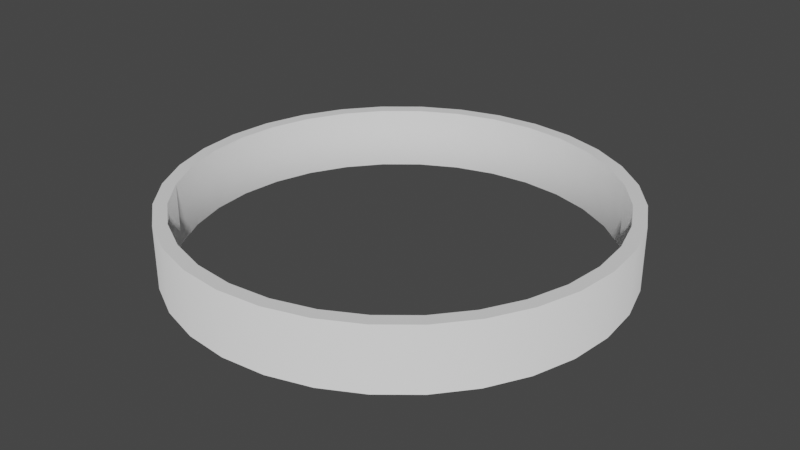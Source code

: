 # Source: RingGate.blend  (saved by Blender 2.82.7; exported with 4.5.12 LTS)
import bpy
from mathutils import Matrix  # noqa: F401  (used for matrix-valued properties, if any)

bpy.ops.wm.read_factory_settings(use_empty=True)
scene = bpy.context.scene
scene.name = 'Scene'

# ---- collections
col_collection = bpy.data.collections.new('Collection'); scene.collection.children.link(col_collection)

# ---- world
world_world = bpy.data.worlds.new('World'); scene.world = world_world
world_world.use_nodes = True; world_world.node_tree.nodes.clear()
_N = world_world.node_tree.nodes; _L = world_world.node_tree.links
n0 = _N.new('ShaderNodeOutputWorld'); n0.name = 'World Output'; n0.location = (300, 300)
n1 = _N.new('ShaderNodeBackground'); n1.name = 'Background'; n1.location = (10, 300)
n1.inputs[0].default_value = (0.05088, 0.05088, 0.05088, 1.0)
_L.new(n1.outputs[0], n0.inputs[0])
n0.is_active_output = True
world_world.color = (0.05088, 0.05088, 0.05088)
world_world.use_sun_shadow = False
world_world.sun_shadow_jitter_overblur = 0.0

# ---- meshes
me_circle = bpy.data.meshes.new('Circle')
me_circle.from_pydata([(0.0, 1.0, 0.0), (-0.1951, 0.9808, 0.0), (-0.3827, 0.9239, 0.0), (-0.5556, 0.8315, 0.0), (-0.7071, 0.7071, 0.0), (-0.8315, 0.5556, 0.0), (-0.9239, 0.3827, 0.0), (-0.9808, 0.1951, 0.0), (-1.0, 7.55e-08, 0.0), (-0.9808, -0.1951, 0.0), (-0.9239, -0.3827, 0.0), (-0.8315, -0.5556, 0.0), (-0.7071, -0.7071, 0.0), (-0.5556, -0.8315, 0.0), (-0.3827, -0.9239, 0.0), (-0.1951, -0.9808, 0.0), (3.258e-07, -1.0, 0.0), (0.1951, -0.9808, 0.0), (0.3827, -0.9239, 0.0), (0.5556, -0.8315, 0.0), (0.7071, -0.7071, 0.0), (0.8315, -0.5556, 0.0), (0.9239, -0.3827, 0.0), (0.9808, -0.1951, 0.0), (1.0, 9.656e-07, 0.0), (0.9808, 0.1951, 0.0), (0.9239, 0.3827, 0.0), (0.8315, 0.5556, 0.0), (0.7071, 0.7071, 0.0), (0.5556, 0.8315, 0.0), (0.3827, 0.9239, 0.0), (0.1951, 0.9808, 0.0), (-5.118e-09, 0.9408, 1.411e-08), (-0.1835, 0.9227, 1.411e-08), (-0.36, 0.8692, 1.411e-08), (-0.5227, 0.7822, 1.411e-08), (-0.6652, 0.6652, 1.411e-08), (-0.7822, 0.5227, 1.411e-08), (-0.8692, 0.36, 1.411e-08), (-0.9227, 0.1835, 1.411e-08), (-0.9408, 8.998e-08, 1.411e-08), (-0.9227, -0.1835, 1.411e-08), (-0.8692, -0.36, 1.411e-08), (-0.7822, -0.5227, 1.411e-08), (-0.6652, -0.6652, 1.411e-08), (-0.5227, -0.7822, 1.411e-08), (-0.36, -0.8692, 1.411e-08), (-0.1835, -0.9227, 1.411e-08), (3.014e-07, -0.9408, 1.411e-08), (0.1835, -0.9227, 1.411e-08), (0.36, -0.8692, 1.411e-08), (0.5227, -0.7822, 1.411e-08), (0.6652, -0.6652, 1.411e-08), (0.7822, -0.5227, 1.411e-08), (0.8692, -0.36, 1.411e-08), (0.9227, -0.1835, 1.411e-08), (0.9408, 9.274e-07, 1.411e-08), (0.9227, 0.1835, 1.411e-08), (0.8692, 0.36, 1.411e-08), (0.7822, 0.5227, 1.411e-08), (0.6652, 0.6652, 1.411e-08), (0.5227, 0.7822, 1.411e-08), (0.36, 0.8692, 1.411e-08), (0.1835, 0.9227, 1.411e-08), (-0.1951, 0.9808, 0.282), (-5.385e-15, 1.0, 0.282), (-0.3827, 0.9239, 0.282), (-0.5556, 0.8315, 0.282), (-0.7071, 0.7071, 0.282), (-0.8315, 0.5556, 0.282), (-0.9239, 0.3827, 0.282), (-0.9808, 0.1951, 0.282), (-1.0, 7.55e-08, 0.282), (-0.9808, -0.1951, 0.282), (-0.9239, -0.3827, 0.282), (-0.8315, -0.5556, 0.282), (-0.7071, -0.7071, 0.282), (-0.5556, -0.8315, 0.282), (-0.3827, -0.9239, 0.282), (-0.1951, -0.9808, 0.282), (3.258e-07, -1.0, 0.282), (0.1951, -0.9808, 0.282), (0.3827, -0.9239, 0.282), (0.5556, -0.8315, 0.282), (0.7071, -0.7071, 0.282), (0.8315, -0.5556, 0.282), (0.9239, -0.3827, 0.282), (0.9808, -0.1951, 0.282), (1.0, 9.656e-07, 0.282), (0.9808, 0.1951, 0.282), (0.9239, 0.3827, 0.282), (0.8315, 0.5556, 0.282), (0.7071, 0.7071, 0.282), (0.5556, 0.8315, 0.282), (0.3827, 0.9239, 0.282), (0.1951, 0.9808, 0.282), (-0.1835, 0.9227, 0.282), (-5.118e-09, 0.9408, 0.282), (-0.36, 0.8692, 0.282), (-0.5227, 0.7822, 0.282), (-0.6652, 0.6652, 0.282), (-0.7822, 0.5227, 0.282), (-0.8692, 0.36, 0.282), (-0.9227, 0.1835, 0.282), (-0.9408, 8.998e-08, 0.282), (-0.9227, -0.1835, 0.282), (-0.8692, -0.36, 0.282), (-0.7822, -0.5227, 0.282), (-0.6652, -0.6652, 0.282), (-0.5227, -0.7822, 0.282), (-0.36, -0.8692, 0.282), (-0.1835, -0.9227, 0.282), (3.014e-07, -0.9408, 0.282), (0.1835, -0.9227, 0.282), (0.36, -0.8692, 0.282), (0.5227, -0.7822, 0.282), (0.6652, -0.6652, 0.282), (0.7822, -0.5227, 0.282), (0.8692, -0.36, 0.282), (0.9227, -0.1835, 0.282), (0.9408, 9.274e-07, 0.282), (0.9227, 0.1835, 0.282), (0.8692, 0.36, 0.282), (0.7822, 0.5227, 0.282), (0.6652, 0.6652, 0.282), (0.5227, 0.7822, 0.282), (0.36, 0.8692, 0.282), (0.1835, 0.9227, 0.282), (0.1951, 0.9808, 0.282), (-5.385e-15, 1.0, 0.282), (-0.8315, 0.5556, 0.282), (-0.9239, 0.3827, 0.282), (-0.9808, 0.1951, 0.282), (-1.0, 7.55e-08, 0.282), (-0.9808, -0.1951, 0.282), (-0.9239, -0.3827, 0.282), (-0.8315, -0.5556, 0.282), (-0.7071, -0.7071, 0.282), (-0.5556, -0.8315, 0.282), (-0.3827, -0.9239, 0.282), (-0.1951, -0.9808, 0.282), (3.258e-07, -1.0, 0.282), (0.1951, -0.9808, 0.282), (0.3827, -0.9239, 0.282), (0.5556, -0.8315, 0.282), (0.7071, -0.7071, 0.282), (0.8315, -0.5556, 0.282), (0.9239, -0.3827, 0.282), (0.9808, -0.1951, 0.282), (1.0, 9.656e-07, 0.282), (0.9808, 0.1951, 0.282), (0.9239, 0.3827, 0.282), (0.8315, 0.5556, 0.282), (-0.1951, 0.9808, 0.282), (0.7071, 0.7071, 0.282), (-0.3827, 0.9239, 0.282), (0.5556, 0.8315, 0.282), (-0.5556, 0.8315, 0.282), (0.3827, 0.9239, 0.282), (-0.7071, 0.7071, 0.282), (0.0, 1.0, 0.0), (-0.9239, 0.3827, 0.0), (-0.9808, 0.1951, 0.0), (-1.0, 7.55e-08, 0.0), (-0.9808, -0.1951, 0.0), (-0.9239, -0.3827, 0.0), (-0.8315, -0.5556, 0.0), (-0.7071, -0.7071, 0.0), (-0.5556, -0.8315, 0.0), (-0.3827, -0.9239, 0.0), (-0.1951, -0.9808, 0.0), (3.258e-07, -1.0, 0.0), (0.1951, -0.9808, 0.0), (0.3827, -0.9239, 0.0), (0.5556, -0.8315, 0.0), (0.7071, -0.7071, 0.0), (0.8315, -0.5556, 0.0), (0.9239, -0.3827, 0.0), (0.9808, -0.1951, 0.0), (1.0, 9.656e-07, 0.0), (0.9808, 0.1951, 0.0), (0.9239, 0.3827, 0.0), (0.8315, 0.5556, 0.0), (-0.1951, 0.9808, 0.0), (0.7071, 0.7071, 0.0), (-0.3827, 0.9239, 0.0), (0.5556, 0.8315, 0.0), (-0.5556, 0.8315, 0.0), (0.3827, 0.9239, 0.0), (-0.7071, 0.7071, 0.0), (0.1951, 0.9808, 0.0), (-0.8315, 0.5556, 0.0), (0.7822, 0.5227, 1.49e-08), (0.8692, 0.36, 1.49e-08), (-0.1835, 0.9227, 1.49e-08), (-5.118e-09, 0.9408, 1.49e-08), (0.6652, 0.6652, 1.49e-08), (-0.36, 0.8692, 1.49e-08), (0.5227, 0.7822, 1.49e-08), (-0.5227, 0.7822, 1.49e-08), (0.36, 0.8692, 1.49e-08), (-0.6652, 0.6652, 1.49e-08), (0.1835, 0.9227, 1.49e-08), (-0.7822, 0.5227, 1.49e-08), (-0.8692, 0.36, 1.49e-08), (-0.9227, 0.1835, 1.49e-08), (-0.9408, 8.998e-08, 1.49e-08), (-0.9227, -0.1835, 1.49e-08), (-0.8692, -0.36, 1.49e-08), (-0.7822, -0.5227, 1.49e-08), (-0.6652, -0.6652, 1.49e-08), (-0.5227, -0.7822, 1.49e-08), (-0.36, -0.8692, 1.49e-08), (-0.1835, -0.9227, 1.49e-08), (3.014e-07, -0.9408, 1.49e-08), (0.1835, -0.9227, 1.49e-08), (0.36, -0.8692, 1.49e-08), (0.5227, -0.7822, 1.49e-08), (0.6652, -0.6652, 1.49e-08), (0.7822, -0.5227, 1.49e-08), (0.8692, -0.36, 1.49e-08), (0.9227, -0.1835, 1.49e-08), (0.9408, 9.274e-07, 1.49e-08), (0.9227, 0.1835, 1.49e-08), (0.7822, 0.5227, 0.282), (-0.1835, 0.9227, 0.282), (0.6652, 0.6652, 0.282), (-0.36, 0.8692, 0.282), (0.5227, 0.7822, 0.282), (-0.5227, 0.7822, 0.282), (0.36, 0.8692, 0.282), (-0.6652, 0.6652, 0.282), (0.1835, 0.9227, 0.282), (-0.7822, 0.5227, 0.282), (-0.8692, 0.36, 0.282), (-0.9227, 0.1835, 0.282), (-0.9408, 8.998e-08, 0.282), (-0.9227, -0.1835, 0.282), (-0.8692, -0.36, 0.282), (-0.7822, -0.5227, 0.282), (-0.6652, -0.6652, 0.282), (-0.5227, -0.7822, 0.282), (-0.36, -0.8692, 0.282), (-0.1835, -0.9227, 0.282), (3.014e-07, -0.9408, 0.282), (0.1835, -0.9227, 0.282), (0.36, -0.8692, 0.282), (0.5227, -0.7822, 0.282), (0.6652, -0.6652, 0.282), (0.7822, -0.5227, 0.282), (0.8692, -0.36, 0.282), (0.9227, -0.1835, 0.282), (0.9408, 9.274e-07, 0.282), (0.9227, 0.1835, 0.282), (0.8692, 0.36, 0.282), (-5.118e-09, 0.9408, 0.282)], [], [(21, 20, 52, 53), (8, 7, 39, 40), (22, 21, 53, 54), (9, 8, 40, 41), (23, 22, 54, 55), (10, 9, 41, 42), (24, 23, 55, 56), (11, 10, 42, 43), (25, 24, 56, 57), (12, 11, 43, 44), (26, 25, 57, 58), (13, 12, 44, 45), (27, 26, 58, 59), (14, 13, 45, 46), (1, 0, 32, 33), (28, 27, 59, 60), (15, 14, 46, 47), (2, 1, 33, 34), (29, 28, 60, 61), (16, 15, 47, 48), (3, 2, 34, 35), (30, 29, 61, 62), (17, 16, 48, 49), (4, 3, 35, 36), (31, 30, 62, 63), (18, 17, 49, 50), (5, 4, 36, 37), (0, 31, 63, 32), (19, 18, 50, 51), (6, 5, 37, 38), (20, 19, 51, 52), (7, 6, 38, 39), (85, 117, 116, 84), (72, 104, 103, 71), (86, 118, 117, 85), (73, 105, 104, 72), (87, 119, 118, 86), (74, 106, 105, 73), (88, 120, 119, 87), (75, 107, 106, 74), (89, 121, 120, 88), (76, 108, 107, 75), (90, 122, 121, 89), (77, 109, 108, 76), (91, 123, 122, 90), (78, 110, 109, 77), (64, 96, 97, 65), (92, 124, 123, 91), (79, 111, 110, 78), (66, 98, 96, 64), (93, 125, 124, 92), (80, 112, 111, 79), (67, 99, 98, 66), (94, 126, 125, 93), (81, 113, 112, 80), (68, 100, 99, 67), (95, 127, 126, 94), (82, 114, 113, 81), (69, 101, 100, 68), (65, 97, 127, 95), (83, 115, 114, 82), (70, 102, 101, 69), (84, 116, 115, 83), (71, 103, 102, 70), (129, 65, 95, 128), (131, 70, 69, 130), (254, 122, 123, 224), (255, 97, 96, 225), (132, 71, 70, 131), (224, 123, 124, 226), (225, 96, 98, 227), (133, 72, 71, 132), (226, 124, 125, 228), (227, 98, 99, 229), (134, 73, 72, 133), (228, 125, 126, 230), (229, 99, 100, 231), (135, 74, 73, 134), (230, 126, 127, 232), (231, 100, 101, 233), (136, 75, 74, 135), (232, 127, 97, 255), (233, 101, 102, 234), (137, 76, 75, 136), (234, 102, 103, 235), (138, 77, 76, 137), (235, 103, 104, 236), (139, 78, 77, 138), (236, 104, 105, 237), (140, 79, 78, 139), (237, 105, 106, 238), (141, 80, 79, 140), (238, 106, 107, 239), (142, 81, 80, 141), (239, 107, 108, 240), (143, 82, 81, 142), (240, 108, 109, 241), (144, 83, 82, 143), (241, 109, 110, 242), (145, 84, 83, 144), (242, 110, 111, 243), (146, 85, 84, 145), (243, 111, 112, 244), (147, 86, 85, 146), (244, 112, 113, 245), (148, 87, 86, 147), (245, 113, 114, 246), (149, 88, 87, 148), (246, 114, 115, 247), (150, 89, 88, 149), (247, 115, 116, 248), (151, 90, 89, 150), (248, 116, 117, 249), (152, 91, 90, 151), (153, 64, 65, 129), (249, 117, 118, 250), (154, 92, 91, 152), (155, 66, 64, 153), (250, 118, 119, 251), (156, 93, 92, 154), (157, 67, 66, 155), (251, 119, 120, 252), (158, 94, 93, 156), (159, 68, 67, 157), (252, 120, 121, 253), (128, 95, 94, 158), (130, 69, 68, 159), (253, 121, 122, 254), (191, 130, 159, 189), (190, 128, 158, 188), (189, 159, 157, 187), (188, 158, 156, 186), (187, 157, 155, 185), (186, 156, 154, 184), (185, 155, 153, 183), (184, 154, 152, 182), (183, 153, 129, 160), (182, 152, 151, 181), (181, 151, 150, 180), (180, 150, 149, 179), (179, 149, 148, 178), (178, 148, 147, 177), (177, 147, 146, 176), (176, 146, 145, 175), (175, 145, 144, 174), (174, 144, 143, 173), (173, 143, 142, 172), (172, 142, 141, 171), (171, 141, 140, 170), (170, 140, 139, 169), (169, 139, 138, 168), (168, 138, 137, 167), (167, 137, 136, 166), (166, 136, 135, 165), (165, 135, 134, 164), (164, 134, 133, 163), (163, 133, 132, 162), (162, 132, 131, 161), (161, 131, 130, 191), (160, 129, 128, 190), (0, 160, 190, 31), (6, 161, 191, 5), (7, 162, 161, 6), (8, 163, 162, 7), (9, 164, 163, 8), (10, 165, 164, 9), (11, 166, 165, 10), (12, 167, 166, 11), (13, 168, 167, 12), (14, 169, 168, 13), (15, 170, 169, 14), (16, 171, 170, 15), (17, 172, 171, 16), (18, 173, 172, 17), (19, 174, 173, 18), (20, 175, 174, 19), (21, 176, 175, 20), (22, 177, 176, 21), (23, 178, 177, 22), (24, 179, 178, 23), (25, 180, 179, 24), (26, 181, 180, 25), (27, 182, 181, 26), (1, 183, 160, 0), (28, 184, 182, 27), (2, 185, 183, 1), (29, 186, 184, 28), (3, 187, 185, 2), (30, 188, 186, 29), (4, 189, 187, 3), (31, 190, 188, 30), (5, 191, 189, 4), (57, 223, 193, 58), (56, 222, 223, 57), (55, 221, 222, 56), (54, 220, 221, 55), (53, 219, 220, 54), (52, 218, 219, 53), (51, 217, 218, 52), (50, 216, 217, 51), (49, 215, 216, 50), (48, 214, 215, 49), (47, 213, 214, 48), (46, 212, 213, 47), (45, 211, 212, 46), (44, 210, 211, 45), (43, 209, 210, 44), (42, 208, 209, 43), (41, 207, 208, 42), (40, 206, 207, 41), (39, 205, 206, 40), (38, 204, 205, 39), (37, 203, 204, 38), (63, 202, 195, 32), (36, 201, 203, 37), (62, 200, 202, 63), (35, 199, 201, 36), (61, 198, 200, 62), (34, 197, 199, 35), (60, 196, 198, 61), (33, 194, 197, 34), (59, 192, 196, 60), (32, 195, 194, 33), (58, 193, 192, 59), (223, 253, 254, 193), (222, 252, 253, 223), (221, 251, 252, 222), (220, 250, 251, 221), (219, 249, 250, 220), (218, 248, 249, 219), (217, 247, 248, 218), (216, 246, 247, 217), (215, 245, 246, 216), (214, 244, 245, 215), (213, 243, 244, 214), (212, 242, 243, 213), (211, 241, 242, 212), (210, 240, 241, 211), (209, 239, 240, 210), (208, 238, 239, 209), (207, 237, 238, 208), (206, 236, 237, 207), (205, 235, 236, 206), (204, 234, 235, 205), (203, 233, 234, 204), (202, 232, 255, 195), (201, 231, 233, 203), (200, 230, 232, 202), (199, 229, 231, 201), (198, 228, 230, 200), (197, 227, 229, 199), (196, 226, 228, 198), (194, 225, 227, 197), (192, 224, 226, 196), (195, 255, 225, 194), (193, 254, 224, 192)])
me_circle.polygons.foreach_set('use_smooth', [True] * 256)
_uv = me_circle.uv_layers.new(name='UVMap')
_uv.uv.foreach_set('vector', [0.0, 0.0, 0.0, 0.0, 0.0, 0.0, 0.0, 0.0, 0.0, 0.0, 0.0, 0.0, 0.0, 0.0, 0.0, 0.0, 0.0, 0.0, 0.0, 0.0, 0.0, 0.0, 0.0, 0.0, 0.0, 0.0, 0.0, 0.0, 0.0, 0.0, 0.0, 0.0, 0.0, 0.0, 0.0, 0.0, 0.0, 0.0, 0.0, 0.0, 0.0, 0.0, 0.0, 0.0, 0.0, 0.0, 0.0, 0.0, 0.0, 0.0, 0.0, 0.0, 0.0, 0.0, 0.0, 0.0, 0.0, 0.0, 0.0, 0.0, 0.0, 0.0, 0.0, 0.0, 0.0, 0.0, 0.0, 0.0, 0.0, 0.0, 0.0, 0.0, 0.0, 0.0, 0.0, 0.0, 0.0, 0.0, 0.0, 0.0, 0.0, 0.0, 0.0, 0.0, 0.0, 0.0, 0.0, 0.0, 0.0, 0.0, 0.0, 0.0, 0.0, 0.0, 0.0, 0.0, 0.0, 0.0, 0.0, 0.0, 0.0, 0.0, 0.0, 0.0, 0.0, 0.0, 0.0, 0.0, 0.0, 0.0, 0.0, 0.0, 0.0, 0.0, 0.0, 0.0, 0.0, 0.0, 0.0, 0.0, 0.0, 0.0, 0.0, 0.0, 0.0, 0.0, 0.0, 0.0, 0.0, 0.0, 0.0, 0.0, 0.0, 0.0, 0.0, 0.0, 0.0, 0.0, 0.0, 0.0, 0.0, 0.0, 0.0, 0.0, 0.0, 0.0, 0.0, 0.0, 0.0, 0.0, 0.0, 0.0, 0.0, 0.0, 0.0, 0.0, 0.0, 0.0, 0.0, 0.0, 0.0, 0.0, 0.0, 0.0, 0.0, 0.0, 0.0, 0.0, 0.0, 0.0, 0.0, 0.0, 0.0, 0.0, 0.0, 0.0, 0.0, 0.0, 0.0, 0.0, 0.0, 0.0, 0.0, 0.0, 0.0, 0.0, 0.0, 0.0, 0.0, 0.0, 0.0, 0.0, 0.0, 0.0, 0.0, 0.0, 0.0, 0.0, 0.0, 0.0, 0.0, 0.0, 0.0, 0.0, 0.0, 0.0, 0.0, 0.0, 0.0, 0.0, 0.0, 0.0, 0.0, 0.0, 0.0, 0.0, 0.0, 0.0, 0.0, 0.0, 0.0, 0.0, 0.0, 0.0, 0.0, 0.0, 0.0, 0.0, 0.0, 0.0, 0.0, 0.0, 0.0, 0.0, 0.0, 0.0, 0.0, 0.0, 0.0, 0.0, 0.0, 0.0, 0.0, 0.0, 0.0, 0.0, 0.0, 0.0, 0.0, 0.0, 0.0, 0.0, 0.0, 0.0, 0.0, 0.0, 0.0, 0.0, 0.0, 0.0, 0.0, 0.0, 0.0, 0.0, 0.0, 0.0, 0.0, 0.0, 0.0, 0.0, 0.0, 0.0, 0.0, 0.0, 0.0, 0.0, 0.0, 0.0, 0.0, 0.0, 0.0, 0.0, 0.0, 0.0, 0.0, 0.0, 0.0, 0.0, 0.0, 0.0, 0.0, 0.0, 0.0, 0.0, 0.0, 0.0, 0.0, 0.0, 0.0, 0.0, 0.0, 0.0, 0.0, 0.0, 0.0, 0.0, 0.0, 0.0, 0.0, 0.0, 0.0, 0.0, 0.0, 0.0, 0.0, 0.0, 0.0, 0.0, 0.0, 0.0, 0.0, 0.0, 0.0, 0.0, 0.0, 0.0, 0.0, 0.0, 0.0, 0.0, 0.0, 0.0, 0.0, 0.0, 0.0, 0.0, 0.0, 0.0, 0.0, 0.0, 0.0, 0.0, 0.0, 0.0, 0.0, 0.0, 0.0, 0.0, 0.0, 0.0, 0.0, 0.0, 0.0, 0.0, 0.0, 0.0, 0.0, 0.0, 0.0, 0.0, 0.0, 0.0, 0.0, 0.0, 0.0, 0.0, 0.0, 0.0, 0.0, 0.0, 0.0, 0.0, 0.0, 0.0, 0.0, 0.0, 0.0, 0.0, 0.0, 0.0, 0.0, 0.0, 0.0, 0.0, 0.0, 0.0, 0.0, 0.0, 0.0, 0.0, 0.0, 0.0, 0.0, 0.0, 0.0, 0.0, 0.0, 0.0, 0.0, 0.0, 0.0, 0.0, 0.0, 0.0, 0.0, 0.0, 0.0, 0.0, 0.0, 0.0, 0.0, 0.0, 0.0, 0.0, 0.0, 0.0, 0.0, 0.0, 0.0, 0.0, 0.0, 0.0, 0.0, 0.0, 0.0, 0.0, 0.0, 0.0, 0.0, 0.0, 0.0, 0.0, 0.0, 0.0, 0.0, 0.0, 0.0, 0.0, 0.0, 0.0, 0.0, 0.0, 0.0, 0.0, 0.0, 0.0, 0.0, 0.0, 0.0, 0.0, 0.0, 0.0, 0.0, 0.0, 0.0, 0.0, 0.0, 0.0, 0.0, 0.0, 0.0, 0.0, 0.0, 0.0, 0.0, 0.0, 0.0, 0.0, 0.0, 0.0, 0.0, 0.0, 0.0, 0.0, 0.0, 0.0, 0.0, 0.0, 0.0, 0.0, 0.0, 0.0, 0.0, 0.0, 0.0, 0.0, 0.0, 0.0, 0.0, 0.0, 0.0, 0.0, 0.0, 0.0, 0.0, 0.0, 0.0, 0.0, 0.0, 0.0, 0.0, 0.0, 0.0, 0.0, 0.0, 0.0, 0.0, 0.0, 0.0, 0.0, 0.0, 0.0, 0.0, 0.0, 0.0, 0.0, 0.0, 0.0, 0.0, 0.0, 0.0, 0.0, 0.0, 0.0, 0.0, 0.0, 0.0, 0.0, 0.0, 0.0, 0.0, 0.0, 0.0, 0.0, 0.0, 0.0, 0.0, 0.0, 0.0, 0.0, 0.0, 0.0, 0.0, 0.0, 0.0, 0.0, 0.0, 0.0, 0.0, 0.0, 0.0, 0.0, 0.0, 0.0, 0.0, 0.0, 0.0, 0.0, 0.0, 0.0, 0.0, 0.0, 0.0, 0.0, 0.0, 0.0, 0.0, 0.0, 0.0, 0.0, 0.0, 0.0, 0.0, 0.0, 0.0, 0.0, 0.0, 0.0, 0.0, 0.0, 0.0, 0.0, 0.0, 0.0, 0.0, 0.0, 0.0, 0.0, 0.0, 0.0, 0.0, 0.0, 0.0, 0.0, 0.0, 0.0, 0.0, 0.0, 0.0, 0.0, 0.0, 0.0, 0.0, 0.0, 0.0, 0.0, 0.0, 0.0, 0.0, 0.0, 0.0, 0.0, 0.0, 0.0, 0.0, 0.0, 0.0, 0.0, 0.0, 0.0, 0.0, 0.0, 0.0, 0.0, 0.0, 0.0, 0.0, 0.0, 0.0, 0.0, 0.0, 0.0, 0.0, 0.0, 0.0, 0.0, 0.0, 0.0, 0.0, 0.0, 0.0, 0.0, 0.0, 0.0, 0.0, 0.0, 0.0, 0.0, 0.0, 0.0, 0.0, 0.0, 0.0, 0.0, 0.0, 0.0, 0.0, 0.0, 0.0, 0.0, 0.0, 0.0, 0.0, 0.0, 0.0, 0.0, 0.0, 0.0, 0.0, 0.0, 0.0, 0.0, 0.0, 0.0, 0.0, 0.0, 0.0, 0.0, 0.0, 0.0, 0.0, 0.0, 0.0, 0.0, 0.0, 0.0, 0.0, 0.0, 0.0, 0.0, 0.0, 0.0, 0.0, 0.0, 0.0, 0.0, 0.0, 0.0, 0.0, 0.0, 0.0, 0.0, 0.0, 0.0, 0.0, 0.0, 0.0, 0.0, 0.0, 0.0, 0.0, 0.0, 0.0, 0.0, 0.0, 0.0, 0.0, 0.0, 0.0, 0.0, 0.0, 0.0, 0.0, 0.0, 0.0, 0.0, 0.0, 0.0, 0.0, 0.0, 0.0, 0.0, 0.0, 0.0, 0.0, 0.0, 0.0, 0.0, 0.0, 0.0, 0.0, 0.0, 0.0, 0.0, 0.0, 0.0, 0.0, 0.0, 0.0, 0.0, 0.0, 0.0, 0.0, 0.0, 0.0, 0.0, 0.0, 0.0, 0.0, 0.0, 0.0, 0.0, 0.0, 0.0, 0.0, 0.0, 0.0, 0.0, 0.0, 0.0, 0.0, 0.0, 0.0, 0.0, 0.0, 0.0, 0.0, 0.0, 0.0, 0.0, 0.0, 0.0, 0.0, 0.0, 0.0, 0.0, 0.0, 0.0, 0.0, 0.0, 0.0, 0.0, 0.0, 0.0, 0.0, 0.0, 0.0, 0.0, 0.0, 0.0, 0.0, 0.0, 0.0, 0.0, 0.0, 0.0, 0.0, 0.0, 0.0, 0.0, 0.0, 0.0, 0.0, 0.0, 0.0, 0.0, 0.0, 0.0, 0.0, 0.0, 0.0, 0.0, 0.0, 0.0, 0.0, 0.0, 0.0, 0.0, 0.0, 0.0, 0.0, 0.0, 0.0, 0.0, 0.0, 0.0, 0.0, 0.0, 0.0, 0.0, 0.0, 0.0, 0.0, 0.0, 0.0, 0.0, 0.0, 0.0, 0.0, 0.0, 0.0, 0.0, 0.0, 0.0, 0.0, 0.0, 0.0, 0.0, 0.0, 0.0, 0.0, 0.0, 0.0, 0.0, 0.0, 0.0, 0.0, 0.0, 0.0, 0.0, 0.0, 0.0, 0.0, 0.0, 0.0, 0.0, 0.0, 0.0, 0.0, 0.0, 0.0, 0.0, 0.0, 0.0, 0.0, 0.0, 0.0, 0.0, 0.0, 0.0, 0.0, 0.0, 0.0, 0.0, 0.0, 0.0, 0.0, 0.0, 0.0, 0.0, 0.0, 0.0, 0.0, 0.0, 0.0, 0.0, 0.0, 0.0, 0.0, 0.0, 0.0, 0.0, 0.0, 0.0, 0.0, 0.0, 0.0, 0.0, 0.0, 0.0, 0.0, 0.0, 0.0, 0.0, 0.0, 0.0, 0.0, 0.0, 0.0, 0.0, 0.0, 0.0, 0.0, 0.0, 0.0, 0.0, 0.0, 0.0, 0.0, 0.0, 0.0, 0.0, 0.0, 0.0, 0.0, 0.0, 0.0, 0.0, 0.0, 0.0, 0.0, 0.0, 0.0, 0.0, 0.0, 0.0, 0.0, 0.0, 0.0, 0.0, 0.0, 0.0, 0.0, 0.0, 0.0, 0.0, 0.0, 0.0, 0.0, 0.0, 0.0, 0.0, 0.0, 0.0, 0.0, 0.0, 0.0, 0.0, 0.0, 0.0, 0.0, 0.0, 0.0, 0.0, 0.0, 0.0, 0.0, 0.0, 0.0, 0.0, 0.0, 0.0, 0.0, 0.0, 0.0, 0.0, 0.0, 0.0, 0.0, 0.0, 0.0, 0.0, 0.0, 0.0, 0.0, 0.0, 0.0, 0.0, 0.0, 0.0, 0.0, 0.0, 0.0, 0.0, 0.0, 0.0, 0.0, 0.0, 0.0, 0.0, 0.0, 0.0, 0.0, 0.0, 0.0, 0.0, 0.0, 0.0, 0.0, 0.0, 0.0, 0.0, 0.0, 0.0, 0.0, 0.0, 0.0, 0.0, 0.0, 0.0, 0.0, 0.0, 0.0, 0.0, 0.0, 0.0, 0.0, 0.0, 0.0, 0.0, 0.0, 0.0, 0.0, 0.0, 0.0, 0.0, 0.0, 0.0, 0.0, 0.0, 0.0, 0.0, 0.0, 0.0, 0.0, 0.0, 0.0, 0.0, 0.0, 0.0, 0.0, 0.0, 0.0, 0.0, 0.0, 0.0, 0.0, 0.0, 0.0, 0.0, 0.0, 0.0, 0.0, 0.0, 0.0, 0.0, 0.0, 0.0, 0.0, 0.0, 0.0, 0.0, 0.0, 0.0, 0.0, 0.0, 0.0, 0.0, 0.0, 0.0, 0.0, 0.0, 0.0, 0.0, 0.0, 0.0, 0.0, 0.0, 0.0, 0.0, 0.0, 0.0, 0.0, 0.0, 0.0, 0.0, 0.0, 0.0, 0.0, 0.0, 0.0, 0.0, 0.0, 0.0, 0.0, 0.0, 0.0, 0.0, 0.0, 0.0, 0.0, 0.0, 0.0, 0.0, 0.0, 0.0, 0.0, 0.0, 0.0, 0.0, 0.0, 0.0, 0.0, 0.0, 0.0, 0.0, 0.0, 0.0, 0.0, 0.0, 0.0, 0.0, 0.0, 0.0, 0.0, 0.0, 0.0, 0.0, 0.0, 0.0, 0.0, 0.0, 0.0, 0.0, 0.0, 0.0, 0.0, 0.0, 0.0, 0.0, 0.0, 0.0, 0.0, 0.0, 0.0, 0.0, 0.0, 0.0, 0.0, 0.0, 0.0, 0.0, 0.0, 0.0, 0.0, 0.0, 0.0, 0.0, 0.0, 0.0, 0.0, 0.0, 0.0, 0.0, 0.0, 0.0, 0.0, 0.0, 0.0, 0.0, 0.0, 0.0, 0.0, 0.0, 0.0, 0.0, 0.0, 0.0, 0.0, 0.0, 0.0, 0.0, 0.0, 0.0, 0.0, 0.0, 0.0, 0.0, 0.0, 0.0, 0.0, 0.0, 0.0, 0.0, 0.0, 0.0, 0.0, 0.0, 0.0, 0.0, 0.0, 0.0, 0.0, 0.0, 0.0, 0.0, 0.0, 0.0, 0.0, 0.0, 0.0, 0.0, 0.0, 0.0, 0.0, 0.0, 0.0, 0.0, 0.0, 0.0, 0.0, 0.0, 0.0, 0.0, 0.0, 0.0, 0.0, 0.0, 0.0, 0.0, 0.0, 0.0, 0.0, 0.0, 0.0, 0.0, 0.0, 0.0, 0.0, 0.0, 0.0, 0.0, 0.0, 0.0, 0.0, 0.0, 0.0, 0.0, 0.0, 0.0, 0.0, 0.0, 0.0, 0.0, 0.0, 0.0, 0.0, 0.0, 0.0, 0.0, 0.0, 0.0, 0.0, 0.0, 0.0, 0.0, 0.0, 0.0, 0.0, 0.0, 0.0, 0.0, 0.0, 0.0, 0.0, 0.0, 0.0, 0.0, 0.0, 0.0, 0.0, 0.0, 0.0, 0.0, 0.0, 0.0, 0.0, 0.0, 0.0, 0.0, 0.0, 0.0, 0.0, 0.0, 0.0, 0.0, 0.0, 0.0, 0.0, 0.0, 0.0, 0.0, 0.0, 0.0, 0.0, 0.0, 0.0, 0.0, 0.0, 0.0, 0.0, 0.0, 0.0, 0.0, 0.0, 0.0, 0.0, 0.0, 0.0, 0.0, 0.0, 0.0, 0.0, 0.0, 0.0, 0.0, 0.0, 0.0, 0.0, 0.0, 0.0, 0.0, 0.0, 0.0, 0.0, 0.0, 0.0, 0.0, 0.0, 0.0, 0.0, 0.0, 0.0, 0.0, 0.0, 0.0, 0.0, 0.0, 0.0, 0.0, 0.0, 0.0, 0.0, 0.0, 0.0, 0.0, 0.0, 0.0, 0.0, 0.0, 0.0, 0.0, 0.0, 0.0, 0.0, 0.0, 0.0, 0.0, 0.0, 0.0, 0.0, 0.0, 0.0, 0.0, 0.0, 0.0, 0.0, 0.0, 0.0, 0.0, 0.0, 0.0, 0.0, 0.0, 0.0, 0.0, 0.0, 0.0, 0.0, 0.0, 0.0, 0.0, 0.0, 0.0, 0.0, 0.0, 0.0, 0.0, 0.0, 0.0, 0.0, 0.0, 0.0, 0.0, 0.0, 0.0, 0.0, 0.0, 0.0, 0.0, 0.0, 0.0, 0.0, 0.0, 0.0, 0.0, 0.0, 0.0, 0.0, 0.0, 0.0, 0.0, 0.0, 0.0, 0.0, 0.0, 0.0, 0.0, 0.0, 0.0, 0.0, 0.0, 0.0, 0.0, 0.0, 0.0, 0.0, 0.0, 0.0, 0.0, 0.0, 0.0, 0.0, 0.0, 0.0, 0.0, 0.0, 0.0, 0.0, 0.0, 0.0, 0.0, 0.0, 0.0, 0.0, 0.0, 0.0, 0.0, 0.0, 0.0, 0.0, 0.0, 0.0, 0.0, 0.0, 0.0, 0.0, 0.0, 0.0, 0.0, 0.0, 0.0, 0.0, 0.0, 0.0, 0.0, 0.0, 0.0, 0.0, 0.0, 0.0, 0.0, 0.0, 0.0, 0.0, 0.0, 0.0, 0.0, 0.0, 0.0, 0.0, 0.0, 0.0, 0.0, 0.0, 0.0, 0.0, 0.0, 0.0, 0.0, 0.0, 0.0, 0.0, 0.0, 0.0, 0.0, 0.0, 0.0, 0.0, 0.0, 0.0, 0.0, 0.0, 0.0, 0.0, 0.0, 0.0, 0.0, 0.0, 0.0, 0.0, 0.0, 0.0, 0.0, 0.0, 0.0, 0.0, 0.0, 0.0, 0.0, 0.0, 0.0, 0.0, 0.0, 0.0, 0.0, 0.0, 0.0, 0.0, 0.0, 0.0, 0.0, 0.0, 0.0, 0.0, 0.0, 0.0, 0.0, 0.0, 0.0, 0.0, 0.0, 0.0, 0.0, 0.0, 0.0, 0.0, 0.0, 0.0, 0.0, 0.0, 0.0, 0.0, 0.0, 0.0, 0.0, 0.0, 0.0, 0.0, 0.0, 0.0, 0.0, 0.0, 0.0, 0.0, 0.0, 0.0, 0.0, 0.0, 0.0, 0.0, 0.0, 0.0, 0.0, 0.0, 0.0, 0.0, 0.0, 0.0, 0.0, 0.0, 0.0, 0.0, 0.0, 0.0, 0.0, 0.0, 0.0, 0.0, 0.0, 0.0, 0.0, 0.0, 0.0, 0.0, 0.0, 0.0, 0.0, 0.0, 0.0, 0.0, 0.0, 0.0, 0.0, 0.0, 0.0, 0.0, 0.0, 0.0, 0.0, 0.0, 0.0, 0.0, 0.0, 0.0, 0.0, 0.0, 0.0, 0.0, 0.0, 0.0, 0.0, 0.0, 0.0, 0.0, 0.0, 0.0, 0.0, 0.0, 0.0, 0.0, 0.0, 0.0, 0.0, 0.0, 0.0, 0.0, 0.0, 0.0, 0.0, 0.0, 0.0, 0.0, 0.0, 0.0, 0.0, 0.0, 0.0, 0.0, 0.0, 0.0, 0.0, 0.0, 0.0, 0.0, 0.0, 0.0, 0.0, 0.0, 0.0, 0.0, 0.0, 0.0, 0.0, 0.0, 0.0, 0.0, 0.0, 0.0, 0.0, 0.0, 0.0, 0.0, 0.0, 0.0, 0.0, 0.0, 0.0, 0.0, 0.0, 0.0, 0.0, 0.0, 0.0, 0.0, 0.0, 0.0, 0.0, 0.0, 0.0, 0.0, 0.0, 0.0, 0.0, 0.0, 0.0, 0.0, 0.0, 0.0, 0.0, 0.0, 0.0, 0.0, 0.0, 0.0, 0.0, 0.0, 0.0, 0.0, 0.0, 0.0, 0.0, 0.0, 0.0, 0.0, 0.0, 0.0, 0.0, 0.0, 0.0, 0.0, 0.0, 0.0, 0.0, 0.0, 0.0, 0.0, 0.0, 0.0, 0.0, 0.0, 0.0, 0.0, 0.0, 0.0, 0.0, 0.0, 0.0, 0.0, 0.0, 0.0, 0.0, 0.0, 0.0, 0.0, 0.0, 0.0, 0.0, 0.0, 0.0, 0.0, 0.0, 0.0, 0.0, 0.0, 0.0, 0.0, 0.0, 0.0, 0.0, 0.0, 0.0, 0.0, 0.0, 0.0, 0.0, 0.0, 0.0, 0.0, 0.0, 0.0, 0.0, 0.0, 0.0, 0.0, 0.0, 0.0, 0.0, 0.0, 0.0, 0.0, 0.0, 0.0, 0.0, 0.0, 0.0, 0.0, 0.0, 0.0, 0.0, 0.0, 0.0, 0.0, 0.0, 0.0, 0.0, 0.0, 0.0, 0.0, 0.0, 0.0, 0.0, 0.0, 0.0, 0.0, 0.0, 0.0, 0.0, 0.0, 0.0, 0.0, 0.0, 0.0, 0.0, 0.0, 0.0, 0.0, 0.0, 0.0, 0.0, 0.0, 0.0, 0.0, 0.0, 0.0, 0.0, 0.0, 0.0, 0.0, 0.0, 0.0, 0.0, 0.0, 0.0, 0.0, 0.0, 0.0, 0.0, 0.0, 0.0, 0.0, 0.0, 0.0, 0.0, 0.0, 0.0, 0.0, 0.0, 0.0, 0.0, 0.0, 0.0, 0.0, 0.0, 0.0, 0.0, 0.0, 0.0, 0.0, 0.0, 0.0, 0.0, 0.0, 0.0, 0.0, 0.0, 0.0, 0.0, 0.0, 0.0, 0.0, 0.0, 0.0, 0.0, 0.0, 0.0, 0.0, 0.0, 0.0, 0.0, 0.0, 0.0, 0.0, 0.0, 0.0, 0.0, 0.0, 0.0, 0.0, 0.0, 0.0, 0.0, 0.0, 0.0, 0.0, 0.0, 0.0, 0.0, 0.0, 0.0, 0.0, 0.0, 0.0, 0.0, 0.0, 0.0, 0.0, 0.0, 0.0, 0.0, 0.0, 0.0, 0.0, 0.0, 0.0, 0.0, 0.0, 0.0, 0.0, 0.0, 0.0, 0.0, 0.0, 0.0, 0.0, 0.0, 0.0, 0.0, 0.0, 0.0, 0.0, 0.0, 0.0, 0.0, 0.0, 0.0, 0.0, 0.0, 0.0, 0.0, 0.0, 0.0, 0.0, 0.0, 0.0, 0.0, 0.0, 0.0, 0.0, 0.0, 0.0, 0.0, 0.0, 0.0, 0.0, 0.0, 0.0, 0.0, 0.0, 0.0, 0.0, 0.0, 0.0, 0.0, 0.0, 0.0, 0.0, 0.0, 0.0, 0.0, 0.0, 0.0, 0.0, 0.0, 0.0, 0.0, 0.0, 0.0, 0.0, 0.0, 0.0, 0.0, 0.0, 0.0, 0.0, 0.0, 0.0, 0.0, 0.0, 0.0, 0.0, 0.0, 0.0, 0.0, 0.0, 0.0, 0.0, 0.0, 0.0, 0.0, 0.0, 0.0, 0.0, 0.0, 0.0, 0.0, 0.0, 0.0])
me_circle.use_remesh_fix_poles = True
me_circle.use_remesh_preserve_attributes = False
me_circle.use_mirror_vertex_groups = False
me_circle.update()

# ---- objects
ob_circle_001 = bpy.data.objects.new('Circle.001', me_circle)

# ---- transforms, parenting, visibility, modifiers, constraints
ob_circle_001.location = (0.0, 0.0, 70.0)
ob_circle_001.scale = (19.74, 19.74, 19.74)
ob_circle_001.lineart.crease_threshold = 0.0

# ---- collection membership
col_collection.objects.link(ob_circle_001)

# ---- scene / render settings (as saved in the file)
scene.frame_start = 1; scene.frame_end = 250; scene.frame_set(1)
scene.render.engine = 'BLENDER_EEVEE_NEXT'
scene.cycles.use_denoising = False
scene.cycles.samples = 128
scene.cycles.sampling_pattern = 'TABULATED_SOBOL'
scene.cycles.use_adaptive_sampling = False
scene.cycles.use_light_tree = False
scene.view_settings.view_transform = 'Filmic'
bpy.context.view_layer.update()

# ---- added for rendering (the .blend has no active camera and no usable light): camera, sun
cam_auto = bpy.data.cameras.new('AutoCamera')
cam_auto.lens = 50.0
cam_auto.sensor_width = 36.0
cam_auto.clip_end = 1000.0
ob_auto_camera = bpy.data.objects.new('AutoCamera', cam_auto)
scene.collection.objects.link(ob_auto_camera)
ob_auto_camera.location = (51.9047, -62.2856, 114.311)
ob_auto_camera.rotation_euler = (1.09748, -7.21219e-08, 0.694738)
scene.camera = ob_auto_camera
light_auto_sun = bpy.data.lights.new('AutoSun', 'SUN')
light_auto_sun.energy = 3.0
light_auto_sun.angle = 0.0523599
ob_auto_sun = bpy.data.objects.new('AutoSun', light_auto_sun)
scene.collection.objects.link(ob_auto_sun)
ob_auto_sun.rotation_euler = (0.872665, 0.174533, 0.523599)
bpy.context.view_layer.update()
